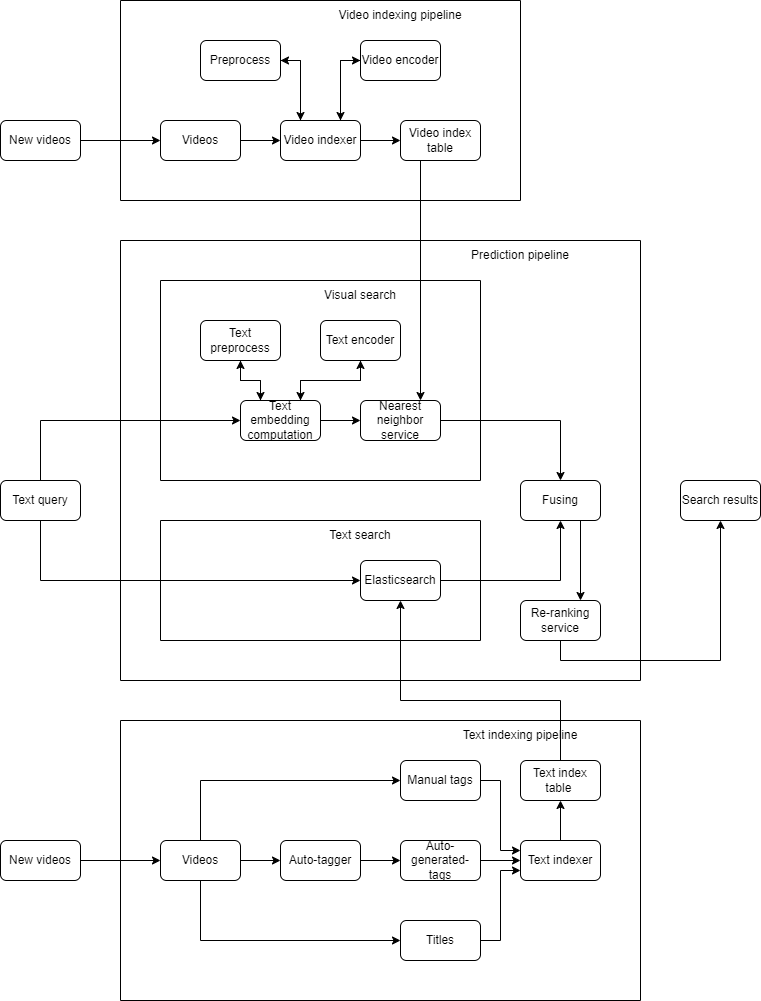

The diagram above was exported from draw.io. Its source (the exported page's mxGraphModel, read from the mxfile embedded in the PNG):
<mxGraphModel dx="882" dy="578" grid="1" gridSize="10" guides="1" tooltips="1" connect="1" arrows="1" fold="1" page="1" pageScale="1" pageWidth="850" pageHeight="1100" math="0" shadow="0">
  <root>
    <mxCell id="0" />
    <mxCell id="1" parent="0" />
    <mxCell id="dH1kiIGY2Zp__bITp5ts-48" style="edgeStyle=orthogonalEdgeStyle;rounded=0;orthogonalLoop=1;jettySize=auto;html=1;exitX=1;exitY=0.5;exitDx=0;exitDy=0;entryX=0;entryY=0.5;entryDx=0;entryDy=0;" parent="1" source="dH1kiIGY2Zp__bITp5ts-1" target="dH1kiIGY2Zp__bITp5ts-12" edge="1">
      <mxGeometry relative="1" as="geometry" />
    </mxCell>
    <mxCell id="dH1kiIGY2Zp__bITp5ts-1" value="New videos" style="rounded=1;whiteSpace=wrap;html=1;" parent="1" vertex="1">
      <mxGeometry x="40" y="160" width="80" height="40" as="geometry" />
    </mxCell>
    <mxCell id="dH1kiIGY2Zp__bITp5ts-9" value="" style="swimlane;startSize=0;" parent="1" vertex="1">
      <mxGeometry x="160" y="280" width="520" height="440" as="geometry" />
    </mxCell>
    <mxCell id="dH1kiIGY2Zp__bITp5ts-2" value="" style="swimlane;startSize=0;" parent="dH1kiIGY2Zp__bITp5ts-9" vertex="1">
      <mxGeometry x="40" y="40" width="320" height="200" as="geometry" />
    </mxCell>
    <mxCell id="dH1kiIGY2Zp__bITp5ts-60" style="edgeStyle=orthogonalEdgeStyle;rounded=0;orthogonalLoop=1;jettySize=auto;html=1;exitX=0.25;exitY=0;exitDx=0;exitDy=0;" parent="dH1kiIGY2Zp__bITp5ts-2" source="dH1kiIGY2Zp__bITp5ts-3" target="dH1kiIGY2Zp__bITp5ts-6" edge="1">
      <mxGeometry relative="1" as="geometry" />
    </mxCell>
    <mxCell id="dH1kiIGY2Zp__bITp5ts-62" style="edgeStyle=orthogonalEdgeStyle;rounded=0;orthogonalLoop=1;jettySize=auto;html=1;exitX=0.75;exitY=0;exitDx=0;exitDy=0;entryX=0.5;entryY=1;entryDx=0;entryDy=0;" parent="dH1kiIGY2Zp__bITp5ts-2" source="dH1kiIGY2Zp__bITp5ts-3" target="dH1kiIGY2Zp__bITp5ts-8" edge="1">
      <mxGeometry relative="1" as="geometry" />
    </mxCell>
    <mxCell id="dH1kiIGY2Zp__bITp5ts-63" style="edgeStyle=orthogonalEdgeStyle;rounded=0;orthogonalLoop=1;jettySize=auto;html=1;exitX=1;exitY=0.5;exitDx=0;exitDy=0;entryX=0;entryY=0.5;entryDx=0;entryDy=0;" parent="dH1kiIGY2Zp__bITp5ts-2" source="dH1kiIGY2Zp__bITp5ts-3" target="dH1kiIGY2Zp__bITp5ts-18" edge="1">
      <mxGeometry relative="1" as="geometry" />
    </mxCell>
    <mxCell id="dH1kiIGY2Zp__bITp5ts-3" value="Text embedding computation" style="rounded=1;whiteSpace=wrap;html=1;" parent="dH1kiIGY2Zp__bITp5ts-2" vertex="1">
      <mxGeometry x="80" y="120" width="80" height="40" as="geometry" />
    </mxCell>
    <mxCell id="dH1kiIGY2Zp__bITp5ts-59" style="edgeStyle=orthogonalEdgeStyle;rounded=0;orthogonalLoop=1;jettySize=auto;html=1;exitX=0.5;exitY=1;exitDx=0;exitDy=0;entryX=0.25;entryY=0;entryDx=0;entryDy=0;" parent="dH1kiIGY2Zp__bITp5ts-2" source="dH1kiIGY2Zp__bITp5ts-6" target="dH1kiIGY2Zp__bITp5ts-3" edge="1">
      <mxGeometry relative="1" as="geometry" />
    </mxCell>
    <mxCell id="dH1kiIGY2Zp__bITp5ts-6" value="Text preprocess" style="rounded=1;whiteSpace=wrap;html=1;" parent="dH1kiIGY2Zp__bITp5ts-2" vertex="1">
      <mxGeometry x="40" y="40" width="80" height="40" as="geometry" />
    </mxCell>
    <mxCell id="dH1kiIGY2Zp__bITp5ts-61" style="edgeStyle=orthogonalEdgeStyle;rounded=0;orthogonalLoop=1;jettySize=auto;html=1;exitX=0.5;exitY=1;exitDx=0;exitDy=0;entryX=0.75;entryY=0;entryDx=0;entryDy=0;" parent="dH1kiIGY2Zp__bITp5ts-2" source="dH1kiIGY2Zp__bITp5ts-8" target="dH1kiIGY2Zp__bITp5ts-3" edge="1">
      <mxGeometry relative="1" as="geometry" />
    </mxCell>
    <mxCell id="dH1kiIGY2Zp__bITp5ts-8" value="Text encoder" style="rounded=1;whiteSpace=wrap;html=1;" parent="dH1kiIGY2Zp__bITp5ts-2" vertex="1">
      <mxGeometry x="160" y="40" width="80" height="40" as="geometry" />
    </mxCell>
    <mxCell id="dH1kiIGY2Zp__bITp5ts-18" value="Nearest neighbor service" style="rounded=1;whiteSpace=wrap;html=1;" parent="dH1kiIGY2Zp__bITp5ts-2" vertex="1">
      <mxGeometry x="200" y="120" width="80" height="40" as="geometry" />
    </mxCell>
    <mxCell id="dH1kiIGY2Zp__bITp5ts-57" value="Visual search" style="text;html=1;strokeColor=none;fillColor=none;align=center;verticalAlign=middle;whiteSpace=wrap;rounded=0;" parent="dH1kiIGY2Zp__bITp5ts-2" vertex="1">
      <mxGeometry x="80" width="240" height="30" as="geometry" />
    </mxCell>
    <mxCell id="dH1kiIGY2Zp__bITp5ts-17" value="" style="swimlane;startSize=0;" parent="dH1kiIGY2Zp__bITp5ts-9" vertex="1">
      <mxGeometry x="40" y="280" width="320" height="120" as="geometry" />
    </mxCell>
    <mxCell id="dH1kiIGY2Zp__bITp5ts-4" value="Elasticsearch" style="rounded=1;whiteSpace=wrap;html=1;" parent="dH1kiIGY2Zp__bITp5ts-17" vertex="1">
      <mxGeometry x="200" y="40" width="80" height="40" as="geometry" />
    </mxCell>
    <mxCell id="dH1kiIGY2Zp__bITp5ts-58" value="Text search" style="text;html=1;strokeColor=none;fillColor=none;align=center;verticalAlign=middle;whiteSpace=wrap;rounded=0;" parent="dH1kiIGY2Zp__bITp5ts-17" vertex="1">
      <mxGeometry x="80" width="240" height="30" as="geometry" />
    </mxCell>
    <mxCell id="dH1kiIGY2Zp__bITp5ts-68" style="edgeStyle=orthogonalEdgeStyle;rounded=0;orthogonalLoop=1;jettySize=auto;html=1;exitX=0.75;exitY=1;exitDx=0;exitDy=0;entryX=0.75;entryY=0;entryDx=0;entryDy=0;" parent="dH1kiIGY2Zp__bITp5ts-9" source="dH1kiIGY2Zp__bITp5ts-22" target="dH1kiIGY2Zp__bITp5ts-23" edge="1">
      <mxGeometry relative="1" as="geometry" />
    </mxCell>
    <mxCell id="dH1kiIGY2Zp__bITp5ts-22" value="Fusing" style="rounded=1;whiteSpace=wrap;html=1;" parent="dH1kiIGY2Zp__bITp5ts-9" vertex="1">
      <mxGeometry x="400" y="240" width="80" height="40" as="geometry" />
    </mxCell>
    <mxCell id="dH1kiIGY2Zp__bITp5ts-23" value="Re-ranking service" style="rounded=1;whiteSpace=wrap;html=1;" parent="dH1kiIGY2Zp__bITp5ts-9" vertex="1">
      <mxGeometry x="400" y="360" width="80" height="40" as="geometry" />
    </mxCell>
    <mxCell id="dH1kiIGY2Zp__bITp5ts-40" value="Prediction pipeline" style="text;html=1;strokeColor=none;fillColor=none;align=center;verticalAlign=middle;whiteSpace=wrap;rounded=0;" parent="dH1kiIGY2Zp__bITp5ts-9" vertex="1">
      <mxGeometry x="280" width="240" height="30" as="geometry" />
    </mxCell>
    <mxCell id="dH1kiIGY2Zp__bITp5ts-66" style="edgeStyle=orthogonalEdgeStyle;rounded=0;orthogonalLoop=1;jettySize=auto;html=1;exitX=1;exitY=0.5;exitDx=0;exitDy=0;entryX=0.5;entryY=0;entryDx=0;entryDy=0;" parent="dH1kiIGY2Zp__bITp5ts-9" source="dH1kiIGY2Zp__bITp5ts-18" target="dH1kiIGY2Zp__bITp5ts-22" edge="1">
      <mxGeometry relative="1" as="geometry" />
    </mxCell>
    <mxCell id="dH1kiIGY2Zp__bITp5ts-67" style="edgeStyle=orthogonalEdgeStyle;rounded=0;orthogonalLoop=1;jettySize=auto;html=1;exitX=1;exitY=0.5;exitDx=0;exitDy=0;entryX=0.5;entryY=1;entryDx=0;entryDy=0;" parent="dH1kiIGY2Zp__bITp5ts-9" source="dH1kiIGY2Zp__bITp5ts-4" target="dH1kiIGY2Zp__bITp5ts-22" edge="1">
      <mxGeometry relative="1" as="geometry" />
    </mxCell>
    <mxCell id="dH1kiIGY2Zp__bITp5ts-11" value="" style="swimlane;startSize=0;" parent="1" vertex="1">
      <mxGeometry x="160" y="40" width="400" height="200" as="geometry" />
    </mxCell>
    <mxCell id="dH1kiIGY2Zp__bITp5ts-49" style="edgeStyle=orthogonalEdgeStyle;rounded=0;orthogonalLoop=1;jettySize=auto;html=1;exitX=1;exitY=0.5;exitDx=0;exitDy=0;entryX=0;entryY=0.5;entryDx=0;entryDy=0;" parent="dH1kiIGY2Zp__bITp5ts-11" source="dH1kiIGY2Zp__bITp5ts-12" target="dH1kiIGY2Zp__bITp5ts-13" edge="1">
      <mxGeometry relative="1" as="geometry" />
    </mxCell>
    <mxCell id="dH1kiIGY2Zp__bITp5ts-12" value="Videos" style="rounded=1;whiteSpace=wrap;html=1;" parent="dH1kiIGY2Zp__bITp5ts-11" vertex="1">
      <mxGeometry x="40" y="120" width="80" height="40" as="geometry" />
    </mxCell>
    <mxCell id="dH1kiIGY2Zp__bITp5ts-50" style="edgeStyle=orthogonalEdgeStyle;rounded=0;orthogonalLoop=1;jettySize=auto;html=1;exitX=1;exitY=0.5;exitDx=0;exitDy=0;entryX=0;entryY=0.5;entryDx=0;entryDy=0;" parent="dH1kiIGY2Zp__bITp5ts-11" source="dH1kiIGY2Zp__bITp5ts-13" target="dH1kiIGY2Zp__bITp5ts-14" edge="1">
      <mxGeometry relative="1" as="geometry" />
    </mxCell>
    <mxCell id="dH1kiIGY2Zp__bITp5ts-53" style="edgeStyle=orthogonalEdgeStyle;rounded=0;orthogonalLoop=1;jettySize=auto;html=1;exitX=0.25;exitY=0;exitDx=0;exitDy=0;entryX=1;entryY=0.5;entryDx=0;entryDy=0;" parent="dH1kiIGY2Zp__bITp5ts-11" source="dH1kiIGY2Zp__bITp5ts-13" target="dH1kiIGY2Zp__bITp5ts-15" edge="1">
      <mxGeometry relative="1" as="geometry" />
    </mxCell>
    <mxCell id="dH1kiIGY2Zp__bITp5ts-54" style="edgeStyle=orthogonalEdgeStyle;rounded=0;orthogonalLoop=1;jettySize=auto;html=1;exitX=0.75;exitY=0;exitDx=0;exitDy=0;entryX=0;entryY=0.5;entryDx=0;entryDy=0;" parent="dH1kiIGY2Zp__bITp5ts-11" source="dH1kiIGY2Zp__bITp5ts-13" target="dH1kiIGY2Zp__bITp5ts-16" edge="1">
      <mxGeometry relative="1" as="geometry" />
    </mxCell>
    <mxCell id="dH1kiIGY2Zp__bITp5ts-13" value="Video indexer" style="rounded=1;whiteSpace=wrap;html=1;" parent="dH1kiIGY2Zp__bITp5ts-11" vertex="1">
      <mxGeometry x="160" y="120" width="80" height="40" as="geometry" />
    </mxCell>
    <mxCell id="dH1kiIGY2Zp__bITp5ts-14" value="Video index table" style="rounded=1;whiteSpace=wrap;html=1;" parent="dH1kiIGY2Zp__bITp5ts-11" vertex="1">
      <mxGeometry x="280" y="120" width="80" height="40" as="geometry" />
    </mxCell>
    <mxCell id="dH1kiIGY2Zp__bITp5ts-51" style="edgeStyle=orthogonalEdgeStyle;rounded=0;orthogonalLoop=1;jettySize=auto;html=1;exitX=1;exitY=0.5;exitDx=0;exitDy=0;entryX=0.25;entryY=0;entryDx=0;entryDy=0;" parent="dH1kiIGY2Zp__bITp5ts-11" source="dH1kiIGY2Zp__bITp5ts-15" target="dH1kiIGY2Zp__bITp5ts-13" edge="1">
      <mxGeometry relative="1" as="geometry" />
    </mxCell>
    <mxCell id="dH1kiIGY2Zp__bITp5ts-15" value="Preprocess" style="rounded=1;whiteSpace=wrap;html=1;" parent="dH1kiIGY2Zp__bITp5ts-11" vertex="1">
      <mxGeometry x="80" y="40" width="80" height="40" as="geometry" />
    </mxCell>
    <mxCell id="dH1kiIGY2Zp__bITp5ts-52" style="edgeStyle=orthogonalEdgeStyle;rounded=0;orthogonalLoop=1;jettySize=auto;html=1;exitX=0;exitY=0.5;exitDx=0;exitDy=0;entryX=0.75;entryY=0;entryDx=0;entryDy=0;" parent="dH1kiIGY2Zp__bITp5ts-11" source="dH1kiIGY2Zp__bITp5ts-16" target="dH1kiIGY2Zp__bITp5ts-13" edge="1">
      <mxGeometry relative="1" as="geometry" />
    </mxCell>
    <mxCell id="dH1kiIGY2Zp__bITp5ts-16" value="Video encoder" style="rounded=1;whiteSpace=wrap;html=1;" parent="dH1kiIGY2Zp__bITp5ts-11" vertex="1">
      <mxGeometry x="240" y="40" width="80" height="40" as="geometry" />
    </mxCell>
    <mxCell id="dH1kiIGY2Zp__bITp5ts-47" value="Video indexing pipeline" style="text;html=1;strokeColor=none;fillColor=none;align=center;verticalAlign=middle;whiteSpace=wrap;rounded=0;" parent="dH1kiIGY2Zp__bITp5ts-11" vertex="1">
      <mxGeometry x="160" width="240" height="30" as="geometry" />
    </mxCell>
    <mxCell id="dH1kiIGY2Zp__bITp5ts-55" style="edgeStyle=orthogonalEdgeStyle;rounded=0;orthogonalLoop=1;jettySize=auto;html=1;exitX=0.5;exitY=0;exitDx=0;exitDy=0;entryX=0;entryY=0.5;entryDx=0;entryDy=0;" parent="1" source="dH1kiIGY2Zp__bITp5ts-24" target="dH1kiIGY2Zp__bITp5ts-3" edge="1">
      <mxGeometry relative="1" as="geometry" />
    </mxCell>
    <mxCell id="dH1kiIGY2Zp__bITp5ts-56" style="edgeStyle=orthogonalEdgeStyle;rounded=0;orthogonalLoop=1;jettySize=auto;html=1;exitX=0.5;exitY=1;exitDx=0;exitDy=0;entryX=0;entryY=0.5;entryDx=0;entryDy=0;" parent="1" source="dH1kiIGY2Zp__bITp5ts-24" target="dH1kiIGY2Zp__bITp5ts-4" edge="1">
      <mxGeometry relative="1" as="geometry" />
    </mxCell>
    <mxCell id="dH1kiIGY2Zp__bITp5ts-24" value="Text query" style="rounded=1;whiteSpace=wrap;html=1;" parent="1" vertex="1">
      <mxGeometry x="40" y="520" width="80" height="40" as="geometry" />
    </mxCell>
    <mxCell id="dH1kiIGY2Zp__bITp5ts-25" value="Search results" style="rounded=1;whiteSpace=wrap;html=1;" parent="1" vertex="1">
      <mxGeometry x="720" y="520" width="80" height="40" as="geometry" />
    </mxCell>
    <mxCell id="dH1kiIGY2Zp__bITp5ts-26" value="" style="swimlane;startSize=0;" parent="1" vertex="1">
      <mxGeometry x="160" y="760" width="520" height="280" as="geometry" />
    </mxCell>
    <mxCell id="dH1kiIGY2Zp__bITp5ts-71" style="edgeStyle=orthogonalEdgeStyle;rounded=0;orthogonalLoop=1;jettySize=auto;html=1;exitX=1;exitY=0.5;exitDx=0;exitDy=0;" parent="dH1kiIGY2Zp__bITp5ts-26" source="dH1kiIGY2Zp__bITp5ts-30" target="dH1kiIGY2Zp__bITp5ts-31" edge="1">
      <mxGeometry relative="1" as="geometry" />
    </mxCell>
    <mxCell id="dH1kiIGY2Zp__bITp5ts-73" style="edgeStyle=orthogonalEdgeStyle;rounded=0;orthogonalLoop=1;jettySize=auto;html=1;exitX=0.5;exitY=0;exitDx=0;exitDy=0;entryX=0;entryY=0.5;entryDx=0;entryDy=0;" parent="dH1kiIGY2Zp__bITp5ts-26" source="dH1kiIGY2Zp__bITp5ts-30" target="dH1kiIGY2Zp__bITp5ts-34" edge="1">
      <mxGeometry relative="1" as="geometry" />
    </mxCell>
    <mxCell id="dH1kiIGY2Zp__bITp5ts-74" style="edgeStyle=orthogonalEdgeStyle;rounded=0;orthogonalLoop=1;jettySize=auto;html=1;exitX=0.5;exitY=1;exitDx=0;exitDy=0;entryX=0;entryY=0.5;entryDx=0;entryDy=0;" parent="dH1kiIGY2Zp__bITp5ts-26" source="dH1kiIGY2Zp__bITp5ts-30" target="dH1kiIGY2Zp__bITp5ts-36" edge="1">
      <mxGeometry relative="1" as="geometry" />
    </mxCell>
    <mxCell id="dH1kiIGY2Zp__bITp5ts-30" value="Videos" style="rounded=1;whiteSpace=wrap;html=1;" parent="dH1kiIGY2Zp__bITp5ts-26" vertex="1">
      <mxGeometry x="40" y="120" width="80" height="40" as="geometry" />
    </mxCell>
    <mxCell id="dH1kiIGY2Zp__bITp5ts-72" style="edgeStyle=orthogonalEdgeStyle;rounded=0;orthogonalLoop=1;jettySize=auto;html=1;exitX=1;exitY=0.5;exitDx=0;exitDy=0;entryX=0;entryY=0.5;entryDx=0;entryDy=0;" parent="dH1kiIGY2Zp__bITp5ts-26" source="dH1kiIGY2Zp__bITp5ts-31" target="dH1kiIGY2Zp__bITp5ts-33" edge="1">
      <mxGeometry relative="1" as="geometry" />
    </mxCell>
    <mxCell id="dH1kiIGY2Zp__bITp5ts-31" value="Auto-tagger" style="rounded=1;whiteSpace=wrap;html=1;" parent="dH1kiIGY2Zp__bITp5ts-26" vertex="1">
      <mxGeometry x="160" y="120" width="80" height="40" as="geometry" />
    </mxCell>
    <mxCell id="dH1kiIGY2Zp__bITp5ts-78" style="edgeStyle=orthogonalEdgeStyle;rounded=0;orthogonalLoop=1;jettySize=auto;html=1;exitX=0.5;exitY=0;exitDx=0;exitDy=0;entryX=0.5;entryY=1;entryDx=0;entryDy=0;" parent="dH1kiIGY2Zp__bITp5ts-26" source="dH1kiIGY2Zp__bITp5ts-32" target="dH1kiIGY2Zp__bITp5ts-37" edge="1">
      <mxGeometry relative="1" as="geometry" />
    </mxCell>
    <mxCell id="dH1kiIGY2Zp__bITp5ts-32" value="Text indexer" style="rounded=1;whiteSpace=wrap;html=1;" parent="dH1kiIGY2Zp__bITp5ts-26" vertex="1">
      <mxGeometry x="400" y="120" width="80" height="40" as="geometry" />
    </mxCell>
    <mxCell id="dH1kiIGY2Zp__bITp5ts-75" style="edgeStyle=orthogonalEdgeStyle;rounded=0;orthogonalLoop=1;jettySize=auto;html=1;exitX=1;exitY=0.5;exitDx=0;exitDy=0;entryX=0;entryY=0.5;entryDx=0;entryDy=0;" parent="dH1kiIGY2Zp__bITp5ts-26" source="dH1kiIGY2Zp__bITp5ts-33" target="dH1kiIGY2Zp__bITp5ts-32" edge="1">
      <mxGeometry relative="1" as="geometry" />
    </mxCell>
    <mxCell id="dH1kiIGY2Zp__bITp5ts-33" value="Auto-generated-tags" style="rounded=1;whiteSpace=wrap;html=1;" parent="dH1kiIGY2Zp__bITp5ts-26" vertex="1">
      <mxGeometry x="280" y="120" width="80" height="40" as="geometry" />
    </mxCell>
    <mxCell id="dH1kiIGY2Zp__bITp5ts-76" style="edgeStyle=orthogonalEdgeStyle;rounded=0;orthogonalLoop=1;jettySize=auto;html=1;exitX=1;exitY=0.5;exitDx=0;exitDy=0;entryX=0;entryY=0.25;entryDx=0;entryDy=0;" parent="dH1kiIGY2Zp__bITp5ts-26" source="dH1kiIGY2Zp__bITp5ts-34" target="dH1kiIGY2Zp__bITp5ts-32" edge="1">
      <mxGeometry relative="1" as="geometry" />
    </mxCell>
    <mxCell id="dH1kiIGY2Zp__bITp5ts-34" value="Manual tags" style="rounded=1;whiteSpace=wrap;html=1;" parent="dH1kiIGY2Zp__bITp5ts-26" vertex="1">
      <mxGeometry x="280" y="40" width="80" height="40" as="geometry" />
    </mxCell>
    <mxCell id="dH1kiIGY2Zp__bITp5ts-77" style="edgeStyle=orthogonalEdgeStyle;rounded=0;orthogonalLoop=1;jettySize=auto;html=1;exitX=1;exitY=0.5;exitDx=0;exitDy=0;entryX=0;entryY=0.75;entryDx=0;entryDy=0;" parent="dH1kiIGY2Zp__bITp5ts-26" source="dH1kiIGY2Zp__bITp5ts-36" target="dH1kiIGY2Zp__bITp5ts-32" edge="1">
      <mxGeometry relative="1" as="geometry" />
    </mxCell>
    <mxCell id="dH1kiIGY2Zp__bITp5ts-36" value="Titles" style="rounded=1;whiteSpace=wrap;html=1;" parent="dH1kiIGY2Zp__bITp5ts-26" vertex="1">
      <mxGeometry x="280" y="200" width="80" height="40" as="geometry" />
    </mxCell>
    <mxCell id="dH1kiIGY2Zp__bITp5ts-37" value="Text index table&amp;nbsp;" style="rounded=1;whiteSpace=wrap;html=1;" parent="dH1kiIGY2Zp__bITp5ts-26" vertex="1">
      <mxGeometry x="400" y="40" width="80" height="40" as="geometry" />
    </mxCell>
    <mxCell id="dH1kiIGY2Zp__bITp5ts-70" style="edgeStyle=orthogonalEdgeStyle;rounded=0;orthogonalLoop=1;jettySize=auto;html=1;exitX=1;exitY=0.5;exitDx=0;exitDy=0;" parent="1" source="dH1kiIGY2Zp__bITp5ts-28" target="dH1kiIGY2Zp__bITp5ts-30" edge="1">
      <mxGeometry relative="1" as="geometry" />
    </mxCell>
    <mxCell id="dH1kiIGY2Zp__bITp5ts-28" value="New videos" style="rounded=1;whiteSpace=wrap;html=1;" parent="1" vertex="1">
      <mxGeometry x="40" y="880" width="80" height="40" as="geometry" />
    </mxCell>
    <mxCell id="dH1kiIGY2Zp__bITp5ts-39" value="Text indexing pipeline" style="text;html=1;strokeColor=none;fillColor=none;align=center;verticalAlign=middle;whiteSpace=wrap;rounded=0;" parent="1" vertex="1">
      <mxGeometry x="440" y="760" width="240" height="30" as="geometry" />
    </mxCell>
    <mxCell id="dH1kiIGY2Zp__bITp5ts-65" style="edgeStyle=orthogonalEdgeStyle;rounded=0;orthogonalLoop=1;jettySize=auto;html=1;exitX=0.25;exitY=1;exitDx=0;exitDy=0;entryX=0.75;entryY=0;entryDx=0;entryDy=0;" parent="1" source="dH1kiIGY2Zp__bITp5ts-14" target="dH1kiIGY2Zp__bITp5ts-18" edge="1">
      <mxGeometry relative="1" as="geometry" />
    </mxCell>
    <mxCell id="dH1kiIGY2Zp__bITp5ts-69" style="edgeStyle=orthogonalEdgeStyle;rounded=0;orthogonalLoop=1;jettySize=auto;html=1;exitX=0.5;exitY=1;exitDx=0;exitDy=0;" parent="1" source="dH1kiIGY2Zp__bITp5ts-23" target="dH1kiIGY2Zp__bITp5ts-25" edge="1">
      <mxGeometry relative="1" as="geometry" />
    </mxCell>
    <mxCell id="dH1kiIGY2Zp__bITp5ts-80" style="edgeStyle=orthogonalEdgeStyle;rounded=0;orthogonalLoop=1;jettySize=auto;html=1;exitX=0.5;exitY=0;exitDx=0;exitDy=0;entryX=0.5;entryY=1;entryDx=0;entryDy=0;" parent="1" source="dH1kiIGY2Zp__bITp5ts-37" target="dH1kiIGY2Zp__bITp5ts-4" edge="1">
      <mxGeometry relative="1" as="geometry">
        <Array as="points">
          <mxPoint x="600" y="740" />
          <mxPoint x="440" y="740" />
        </Array>
      </mxGeometry>
    </mxCell>
  </root>
</mxGraphModel>